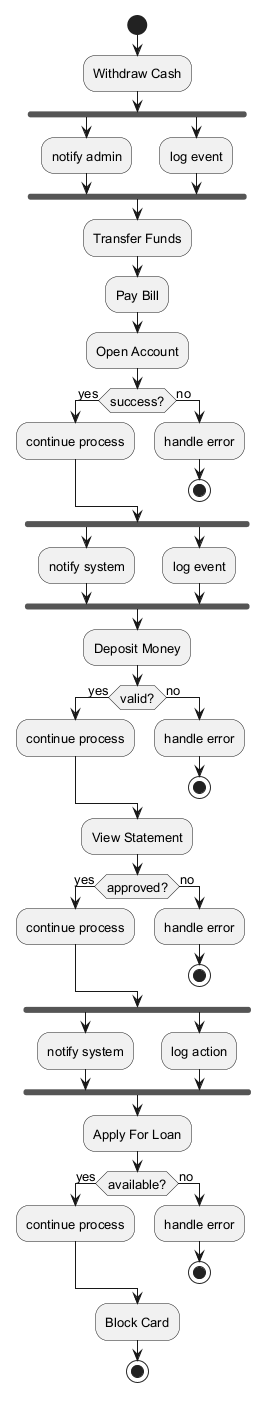

The diagram above was rendered by PlantUML. Its source (embedded in the PNG):
@startuml
skinparam defaultFontSize 13
start
:Withdraw Cash;
fork
:notify admin;
fork again
:log event;
end fork
:Transfer Funds;
:Pay Bill;
:Open Account;
if (success?) then (yes)
:continue process;
else (no)
:handle error;
stop
endif
fork
:notify system;
fork again
:log event;
end fork
:Deposit Money;
if (valid?) then (yes)
:continue process;
else (no)
:handle error;
stop
endif
:View Statement;
if (approved?) then (yes)
:continue process;
else (no)
:handle error;
stop
endif
fork
:notify system;
fork again
:log action;
end fork
:Apply For Loan;
if (available?) then (yes)
:continue process;
else (no)
:handle error;
stop
endif
:Block Card;
stop
@enduml